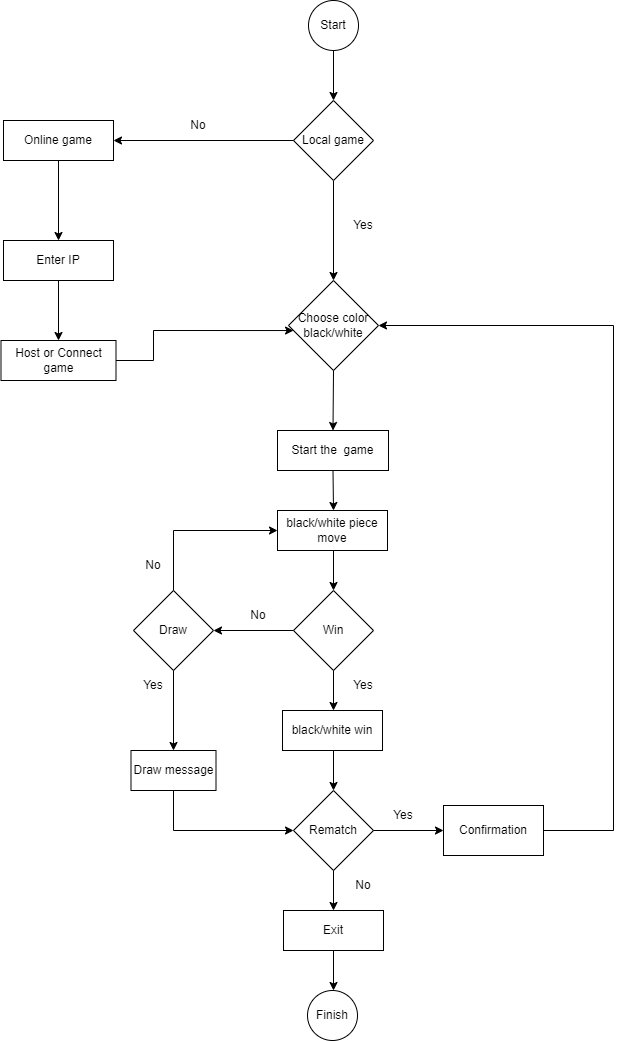

The diagram above was exported from draw.io. Its source (the exported page's mxGraphModel, read from the mxfile embedded in the PNG):
<mxGraphModel dx="1114" dy="559" grid="1" gridSize="10" guides="1" tooltips="1" connect="1" arrows="1" fold="1" page="1" pageScale="1" pageWidth="827" pageHeight="1169" math="0" shadow="0">
  <root>
    <mxCell id="0" />
    <mxCell id="1" parent="0" />
    <mxCell id="Ta7UBSBjZd2QWKKwa2HF-1" value="Start" style="ellipse;whiteSpace=wrap;html=1;aspect=fixed;" parent="1" vertex="1">
      <mxGeometry x="435" width="50" height="50" as="geometry" />
    </mxCell>
    <mxCell id="Ta7UBSBjZd2QWKKwa2HF-2" value="" style="endArrow=classic;html=1;rounded=0;exitX=0.5;exitY=1;exitDx=0;exitDy=0;" parent="1" source="oBpsiIzxTvK3WB1Zm_P_-2" target="Ta7UBSBjZd2QWKKwa2HF-3" edge="1">
      <mxGeometry width="50" height="50" relative="1" as="geometry">
        <mxPoint x="459" y="250" as="sourcePoint" />
        <mxPoint x="460" y="310" as="targetPoint" />
      </mxGeometry>
    </mxCell>
    <mxCell id="Ta7UBSBjZd2QWKKwa2HF-3" value="Choose color black/white" style="rhombus;whiteSpace=wrap;html=1;" parent="1" vertex="1">
      <mxGeometry x="415" y="280" width="90" height="90" as="geometry" />
    </mxCell>
    <mxCell id="Ta7UBSBjZd2QWKKwa2HF-4" value="" style="endArrow=classic;html=1;rounded=0;exitX=0.5;exitY=1;exitDx=0;exitDy=0;entryX=0.5;entryY=0;entryDx=0;entryDy=0;" parent="1" source="Ta7UBSBjZd2QWKKwa2HF-3" target="Ta7UBSBjZd2QWKKwa2HF-5" edge="1">
      <mxGeometry width="50" height="50" relative="1" as="geometry">
        <mxPoint x="450" y="420" as="sourcePoint" />
        <mxPoint x="460" y="440" as="targetPoint" />
      </mxGeometry>
    </mxCell>
    <mxCell id="Ta7UBSBjZd2QWKKwa2HF-5" value="Start the&amp;nbsp; game" style="rounded=0;whiteSpace=wrap;html=1;" parent="1" vertex="1">
      <mxGeometry x="404" y="430" width="111" height="40" as="geometry" />
    </mxCell>
    <mxCell id="Ta7UBSBjZd2QWKKwa2HF-6" value="" style="endArrow=classic;html=1;rounded=0;exitX=0.5;exitY=1;exitDx=0;exitDy=0;" parent="1" source="Ta7UBSBjZd2QWKKwa2HF-5" edge="1">
      <mxGeometry width="50" height="50" relative="1" as="geometry">
        <mxPoint x="450" y="520" as="sourcePoint" />
        <mxPoint x="460" y="510" as="targetPoint" />
      </mxGeometry>
    </mxCell>
    <mxCell id="Ta7UBSBjZd2QWKKwa2HF-7" value="black/white piece move" style="rounded=0;whiteSpace=wrap;html=1;" parent="1" vertex="1">
      <mxGeometry x="404" y="510" width="110" height="40" as="geometry" />
    </mxCell>
    <mxCell id="Ta7UBSBjZd2QWKKwa2HF-9" value="" style="endArrow=classic;html=1;rounded=0;" parent="1" edge="1">
      <mxGeometry width="50" height="50" relative="1" as="geometry">
        <mxPoint x="460" y="550" as="sourcePoint" />
        <mxPoint x="460" y="590" as="targetPoint" />
      </mxGeometry>
    </mxCell>
    <mxCell id="Ta7UBSBjZd2QWKKwa2HF-10" value="Win" style="rhombus;whiteSpace=wrap;html=1;" parent="1" vertex="1">
      <mxGeometry x="420" y="590" width="80" height="80" as="geometry" />
    </mxCell>
    <mxCell id="Ta7UBSBjZd2QWKKwa2HF-11" value="" style="endArrow=classic;html=1;rounded=0;exitX=0.5;exitY=1;exitDx=0;exitDy=0;" parent="1" source="Ta7UBSBjZd2QWKKwa2HF-10" edge="1">
      <mxGeometry width="50" height="50" relative="1" as="geometry">
        <mxPoint x="480" y="610" as="sourcePoint" />
        <mxPoint x="460" y="710" as="targetPoint" />
      </mxGeometry>
    </mxCell>
    <mxCell id="Ta7UBSBjZd2QWKKwa2HF-12" value="Yes" style="text;html=1;strokeColor=none;fillColor=none;align=center;verticalAlign=middle;whiteSpace=wrap;rounded=0;" parent="1" vertex="1">
      <mxGeometry x="460" y="670" width="60" height="30" as="geometry" />
    </mxCell>
    <mxCell id="Ta7UBSBjZd2QWKKwa2HF-13" value="black/white win" style="rounded=0;whiteSpace=wrap;html=1;" parent="1" vertex="1">
      <mxGeometry x="409" y="710" width="100" height="40" as="geometry" />
    </mxCell>
    <mxCell id="Ta7UBSBjZd2QWKKwa2HF-14" value="" style="endArrow=classic;html=1;rounded=0;" parent="1" edge="1">
      <mxGeometry width="50" height="50" relative="1" as="geometry">
        <mxPoint x="460" y="750" as="sourcePoint" />
        <mxPoint x="460" y="790" as="targetPoint" />
      </mxGeometry>
    </mxCell>
    <mxCell id="Ta7UBSBjZd2QWKKwa2HF-15" value="Rematch" style="rhombus;whiteSpace=wrap;html=1;" parent="1" vertex="1">
      <mxGeometry x="420" y="790" width="80" height="80" as="geometry" />
    </mxCell>
    <mxCell id="Ta7UBSBjZd2QWKKwa2HF-16" value="" style="endArrow=classic;html=1;rounded=0;exitX=0.5;exitY=1;exitDx=0;exitDy=0;" parent="1" source="Ta7UBSBjZd2QWKKwa2HF-15" edge="1">
      <mxGeometry width="50" height="50" relative="1" as="geometry">
        <mxPoint x="480" y="810" as="sourcePoint" />
        <mxPoint x="460" y="910" as="targetPoint" />
      </mxGeometry>
    </mxCell>
    <mxCell id="Ta7UBSBjZd2QWKKwa2HF-17" value="Exit" style="rounded=0;whiteSpace=wrap;html=1;" parent="1" vertex="1">
      <mxGeometry x="410" y="910" width="100" height="40" as="geometry" />
    </mxCell>
    <mxCell id="Ta7UBSBjZd2QWKKwa2HF-18" value="No" style="text;html=1;strokeColor=none;fillColor=none;align=center;verticalAlign=middle;whiteSpace=wrap;rounded=0;" parent="1" vertex="1">
      <mxGeometry x="460" y="870" width="60" height="30" as="geometry" />
    </mxCell>
    <mxCell id="Ta7UBSBjZd2QWKKwa2HF-19" value="" style="endArrow=classic;html=1;rounded=0;exitX=0.5;exitY=1;exitDx=0;exitDy=0;" parent="1" source="Ta7UBSBjZd2QWKKwa2HF-17" edge="1">
      <mxGeometry width="50" height="50" relative="1" as="geometry">
        <mxPoint x="480" y="810" as="sourcePoint" />
        <mxPoint x="460" y="990" as="targetPoint" />
      </mxGeometry>
    </mxCell>
    <mxCell id="Ta7UBSBjZd2QWKKwa2HF-20" value="Finish" style="ellipse;whiteSpace=wrap;html=1;aspect=fixed;" parent="1" vertex="1">
      <mxGeometry x="434" y="990" width="50" height="50" as="geometry" />
    </mxCell>
    <mxCell id="Ta7UBSBjZd2QWKKwa2HF-21" value="" style="endArrow=classic;html=1;rounded=0;exitX=1;exitY=0.5;exitDx=0;exitDy=0;" parent="1" source="Ta7UBSBjZd2QWKKwa2HF-15" target="Ta7UBSBjZd2QWKKwa2HF-22" edge="1">
      <mxGeometry width="50" height="50" relative="1" as="geometry">
        <mxPoint x="480" y="810" as="sourcePoint" />
        <mxPoint x="580" y="830" as="targetPoint" />
      </mxGeometry>
    </mxCell>
    <mxCell id="Ta7UBSBjZd2QWKKwa2HF-22" value="Confirmation" style="rounded=0;whiteSpace=wrap;html=1;" parent="1" vertex="1">
      <mxGeometry x="570" y="805" width="100" height="50" as="geometry" />
    </mxCell>
    <mxCell id="Ta7UBSBjZd2QWKKwa2HF-26" value="" style="endArrow=classic;html=1;rounded=0;exitX=1;exitY=0.5;exitDx=0;exitDy=0;entryX=1;entryY=0.5;entryDx=0;entryDy=0;" parent="1" source="Ta7UBSBjZd2QWKKwa2HF-22" target="Ta7UBSBjZd2QWKKwa2HF-3" edge="1">
      <mxGeometry width="50" height="50" relative="1" as="geometry">
        <mxPoint x="480" y="610" as="sourcePoint" />
        <mxPoint x="740" y="290" as="targetPoint" />
        <Array as="points">
          <mxPoint x="740" y="830" />
          <mxPoint x="740" y="325" />
        </Array>
      </mxGeometry>
    </mxCell>
    <mxCell id="Ta7UBSBjZd2QWKKwa2HF-27" value="Yes" style="text;html=1;strokeColor=none;fillColor=none;align=center;verticalAlign=middle;whiteSpace=wrap;rounded=0;" parent="1" vertex="1">
      <mxGeometry x="500" y="800" width="60" height="30" as="geometry" />
    </mxCell>
    <mxCell id="Ta7UBSBjZd2QWKKwa2HF-28" value="" style="endArrow=classic;html=1;rounded=0;exitX=0;exitY=0.5;exitDx=0;exitDy=0;" parent="1" source="Ta7UBSBjZd2QWKKwa2HF-10" edge="1">
      <mxGeometry width="50" height="50" relative="1" as="geometry">
        <mxPoint x="480" y="620" as="sourcePoint" />
        <mxPoint x="340" y="630" as="targetPoint" />
      </mxGeometry>
    </mxCell>
    <mxCell id="Ta7UBSBjZd2QWKKwa2HF-30" value="No" style="text;html=1;strokeColor=none;fillColor=none;align=center;verticalAlign=middle;whiteSpace=wrap;rounded=0;" parent="1" vertex="1">
      <mxGeometry x="355" y="600" width="60" height="30" as="geometry" />
    </mxCell>
    <mxCell id="Ta7UBSBjZd2QWKKwa2HF-31" value="Draw" style="rhombus;whiteSpace=wrap;html=1;" parent="1" vertex="1">
      <mxGeometry x="260" y="590" width="80" height="80" as="geometry" />
    </mxCell>
    <mxCell id="Ta7UBSBjZd2QWKKwa2HF-32" value="" style="endArrow=classic;html=1;rounded=0;exitX=0.5;exitY=1;exitDx=0;exitDy=0;" parent="1" source="Ta7UBSBjZd2QWKKwa2HF-31" target="Ta7UBSBjZd2QWKKwa2HF-33" edge="1">
      <mxGeometry width="50" height="50" relative="1" as="geometry">
        <mxPoint x="480" y="720" as="sourcePoint" />
        <mxPoint x="300" y="750" as="targetPoint" />
      </mxGeometry>
    </mxCell>
    <mxCell id="Ta7UBSBjZd2QWKKwa2HF-33" value="Draw message" style="rounded=0;whiteSpace=wrap;html=1;" parent="1" vertex="1">
      <mxGeometry x="257.5" y="750" width="85" height="40" as="geometry" />
    </mxCell>
    <mxCell id="Ta7UBSBjZd2QWKKwa2HF-34" value="Yes" style="text;html=1;strokeColor=none;fillColor=none;align=center;verticalAlign=middle;whiteSpace=wrap;rounded=0;" parent="1" vertex="1">
      <mxGeometry x="250" y="670" width="60" height="30" as="geometry" />
    </mxCell>
    <mxCell id="Ta7UBSBjZd2QWKKwa2HF-35" value="" style="endArrow=classic;html=1;rounded=0;exitX=0.5;exitY=1;exitDx=0;exitDy=0;entryX=0;entryY=0.5;entryDx=0;entryDy=0;" parent="1" source="Ta7UBSBjZd2QWKKwa2HF-33" target="Ta7UBSBjZd2QWKKwa2HF-15" edge="1">
      <mxGeometry width="50" height="50" relative="1" as="geometry">
        <mxPoint x="480" y="820" as="sourcePoint" />
        <mxPoint x="330" y="920" as="targetPoint" />
        <Array as="points">
          <mxPoint x="300" y="830" />
        </Array>
      </mxGeometry>
    </mxCell>
    <mxCell id="Ta7UBSBjZd2QWKKwa2HF-36" value="" style="endArrow=classic;html=1;rounded=0;exitX=0.5;exitY=0;exitDx=0;exitDy=0;entryX=0;entryY=0.5;entryDx=0;entryDy=0;" parent="1" source="Ta7UBSBjZd2QWKKwa2HF-31" target="Ta7UBSBjZd2QWKKwa2HF-7" edge="1">
      <mxGeometry width="50" height="50" relative="1" as="geometry">
        <mxPoint x="480" y="620" as="sourcePoint" />
        <mxPoint x="380" y="530" as="targetPoint" />
        <Array as="points">
          <mxPoint x="300" y="530" />
        </Array>
      </mxGeometry>
    </mxCell>
    <mxCell id="Ta7UBSBjZd2QWKKwa2HF-37" value="No" style="text;html=1;strokeColor=none;fillColor=none;align=center;verticalAlign=middle;whiteSpace=wrap;rounded=0;" parent="1" vertex="1">
      <mxGeometry x="250" y="550" width="60" height="30" as="geometry" />
    </mxCell>
    <mxCell id="oBpsiIzxTvK3WB1Zm_P_-1" value="" style="endArrow=classic;html=1;rounded=0;exitX=0.5;exitY=1;exitDx=0;exitDy=0;" edge="1" parent="1" source="Ta7UBSBjZd2QWKKwa2HF-1" target="oBpsiIzxTvK3WB1Zm_P_-2">
      <mxGeometry width="50" height="50" relative="1" as="geometry">
        <mxPoint x="390" y="250" as="sourcePoint" />
        <mxPoint x="400" y="120" as="targetPoint" />
      </mxGeometry>
    </mxCell>
    <mxCell id="oBpsiIzxTvK3WB1Zm_P_-2" value="Local game" style="rhombus;whiteSpace=wrap;html=1;" vertex="1" parent="1">
      <mxGeometry x="420" y="100" width="80" height="80" as="geometry" />
    </mxCell>
    <mxCell id="oBpsiIzxTvK3WB1Zm_P_-3" value="Yes" style="text;html=1;strokeColor=none;fillColor=none;align=center;verticalAlign=middle;whiteSpace=wrap;rounded=0;" vertex="1" parent="1">
      <mxGeometry x="460" y="210" width="60" height="30" as="geometry" />
    </mxCell>
    <mxCell id="oBpsiIzxTvK3WB1Zm_P_-4" value="" style="endArrow=classic;html=1;rounded=0;exitX=0;exitY=0.5;exitDx=0;exitDy=0;entryX=1;entryY=0.5;entryDx=0;entryDy=0;" edge="1" parent="1" source="oBpsiIzxTvK3WB1Zm_P_-2" target="oBpsiIzxTvK3WB1Zm_P_-6">
      <mxGeometry width="50" height="50" relative="1" as="geometry">
        <mxPoint x="450" y="250" as="sourcePoint" />
        <mxPoint x="290" y="160" as="targetPoint" />
      </mxGeometry>
    </mxCell>
    <mxCell id="oBpsiIzxTvK3WB1Zm_P_-5" value="No" style="text;html=1;strokeColor=none;fillColor=none;align=center;verticalAlign=middle;whiteSpace=wrap;rounded=0;" vertex="1" parent="1">
      <mxGeometry x="295" y="110" width="60" height="30" as="geometry" />
    </mxCell>
    <mxCell id="oBpsiIzxTvK3WB1Zm_P_-6" value="Online game" style="rounded=0;whiteSpace=wrap;html=1;" vertex="1" parent="1">
      <mxGeometry x="130" y="120" width="110" height="40" as="geometry" />
    </mxCell>
    <mxCell id="oBpsiIzxTvK3WB1Zm_P_-7" value="" style="endArrow=classic;html=1;rounded=0;entryX=0.5;entryY=0;entryDx=0;entryDy=0;exitX=0.5;exitY=1;exitDx=0;exitDy=0;" edge="1" parent="1" source="oBpsiIzxTvK3WB1Zm_P_-6" target="oBpsiIzxTvK3WB1Zm_P_-8">
      <mxGeometry width="50" height="50" relative="1" as="geometry">
        <mxPoint x="170" y="180" as="sourcePoint" />
        <mxPoint x="160" y="240" as="targetPoint" />
      </mxGeometry>
    </mxCell>
    <mxCell id="oBpsiIzxTvK3WB1Zm_P_-8" value="Enter IP" style="rounded=0;whiteSpace=wrap;html=1;" vertex="1" parent="1">
      <mxGeometry x="130" y="240" width="110" height="40" as="geometry" />
    </mxCell>
    <mxCell id="oBpsiIzxTvK3WB1Zm_P_-11" value="" style="endArrow=classic;html=1;rounded=0;exitX=0.5;exitY=1;exitDx=0;exitDy=0;entryX=0.5;entryY=0;entryDx=0;entryDy=0;" edge="1" parent="1" source="oBpsiIzxTvK3WB1Zm_P_-8" target="oBpsiIzxTvK3WB1Zm_P_-14">
      <mxGeometry width="50" height="50" relative="1" as="geometry">
        <mxPoint x="390" y="380" as="sourcePoint" />
        <mxPoint x="185" y="330" as="targetPoint" />
      </mxGeometry>
    </mxCell>
    <mxCell id="oBpsiIzxTvK3WB1Zm_P_-14" value="Host or Connect game" style="rounded=0;whiteSpace=wrap;html=1;" vertex="1" parent="1">
      <mxGeometry x="127.5" y="340" width="115" height="40" as="geometry" />
    </mxCell>
    <mxCell id="oBpsiIzxTvK3WB1Zm_P_-15" value="" style="endArrow=classic;html=1;rounded=0;exitX=1;exitY=0.5;exitDx=0;exitDy=0;entryX=0.056;entryY=0.556;entryDx=0;entryDy=0;entryPerimeter=0;" edge="1" parent="1" source="oBpsiIzxTvK3WB1Zm_P_-14" target="Ta7UBSBjZd2QWKKwa2HF-3">
      <mxGeometry width="50" height="50" relative="1" as="geometry">
        <mxPoint x="390" y="270" as="sourcePoint" />
        <mxPoint x="410" y="320" as="targetPoint" />
        <Array as="points">
          <mxPoint x="280" y="360" />
          <mxPoint x="280" y="330" />
        </Array>
      </mxGeometry>
    </mxCell>
  </root>
</mxGraphModel>